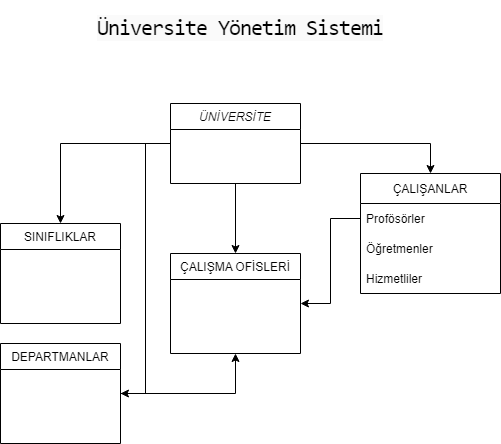

The diagram above was exported from draw.io. Its source (the exported page's mxGraphModel, read from the mxfile embedded in the PNG):
<mxGraphModel dx="1422" dy="754" grid="1" gridSize="10" guides="1" tooltips="1" connect="1" arrows="1" fold="1" page="1" pageScale="1" pageWidth="827" pageHeight="583" math="0" shadow="0">
  <root>
    <mxCell id="WIyWlLk6GJQsqaUBKTNV-0" />
    <mxCell id="WIyWlLk6GJQsqaUBKTNV-1" parent="WIyWlLk6GJQsqaUBKTNV-0" />
    <mxCell id="jNTKrpJEsme1g6Wim8K_-29" style="edgeStyle=orthogonalEdgeStyle;rounded=0;orthogonalLoop=1;jettySize=auto;html=1;entryX=0.5;entryY=0;entryDx=0;entryDy=0;" parent="WIyWlLk6GJQsqaUBKTNV-1" source="zkfFHV4jXpPFQw0GAbJ--0" target="jNTKrpJEsme1g6Wim8K_-5" edge="1">
      <mxGeometry relative="1" as="geometry" />
    </mxCell>
    <mxCell id="jNTKrpJEsme1g6Wim8K_-30" style="edgeStyle=orthogonalEdgeStyle;rounded=0;orthogonalLoop=1;jettySize=auto;html=1;entryX=0.5;entryY=0;entryDx=0;entryDy=0;" parent="WIyWlLk6GJQsqaUBKTNV-1" source="zkfFHV4jXpPFQw0GAbJ--0" target="jNTKrpJEsme1g6Wim8K_-9" edge="1">
      <mxGeometry relative="1" as="geometry" />
    </mxCell>
    <mxCell id="jNTKrpJEsme1g6Wim8K_-31" style="edgeStyle=orthogonalEdgeStyle;rounded=0;orthogonalLoop=1;jettySize=auto;html=1;entryX=1;entryY=0.5;entryDx=0;entryDy=0;" parent="WIyWlLk6GJQsqaUBKTNV-1" source="zkfFHV4jXpPFQw0GAbJ--0" target="jNTKrpJEsme1g6Wim8K_-7" edge="1">
      <mxGeometry relative="1" as="geometry" />
    </mxCell>
    <mxCell id="jNTKrpJEsme1g6Wim8K_-34" style="edgeStyle=orthogonalEdgeStyle;rounded=0;orthogonalLoop=1;jettySize=auto;html=1;entryX=0.5;entryY=0;entryDx=0;entryDy=0;" parent="WIyWlLk6GJQsqaUBKTNV-1" source="zkfFHV4jXpPFQw0GAbJ--0" target="jNTKrpJEsme1g6Wim8K_-24" edge="1">
      <mxGeometry relative="1" as="geometry" />
    </mxCell>
    <mxCell id="zkfFHV4jXpPFQw0GAbJ--0" value="ÜNİVERSİTE" style="swimlane;fontStyle=2;align=center;verticalAlign=top;childLayout=stackLayout;horizontal=1;startSize=26;horizontalStack=0;resizeParent=1;resizeLast=0;collapsible=1;marginBottom=0;rounded=0;shadow=0;strokeWidth=1;" parent="WIyWlLk6GJQsqaUBKTNV-1" vertex="1">
      <mxGeometry x="334" y="169" width="130" height="80" as="geometry">
        <mxRectangle x="230" y="140" width="160" height="26" as="alternateBounds" />
      </mxGeometry>
    </mxCell>
    <mxCell id="jNTKrpJEsme1g6Wim8K_-5" value="ÇALIŞMA OFİSLERİ" style="swimlane;fontStyle=0;align=center;verticalAlign=top;childLayout=stackLayout;horizontal=1;startSize=26;horizontalStack=0;resizeParent=1;resizeLast=0;collapsible=1;marginBottom=0;rounded=0;shadow=0;strokeWidth=1;" parent="WIyWlLk6GJQsqaUBKTNV-1" vertex="1">
      <mxGeometry x="334" y="319" width="130" height="100" as="geometry">
        <mxRectangle x="130" y="380" width="160" height="26" as="alternateBounds" />
      </mxGeometry>
    </mxCell>
    <mxCell id="jNTKrpJEsme1g6Wim8K_-33" style="edgeStyle=orthogonalEdgeStyle;rounded=0;orthogonalLoop=1;jettySize=auto;html=1;entryX=0.5;entryY=1;entryDx=0;entryDy=0;" parent="WIyWlLk6GJQsqaUBKTNV-1" source="jNTKrpJEsme1g6Wim8K_-7" target="jNTKrpJEsme1g6Wim8K_-5" edge="1">
      <mxGeometry relative="1" as="geometry" />
    </mxCell>
    <mxCell id="jNTKrpJEsme1g6Wim8K_-7" value="DEPARTMANLAR" style="swimlane;fontStyle=0;align=center;verticalAlign=top;childLayout=stackLayout;horizontal=1;startSize=26;horizontalStack=0;resizeParent=1;resizeLast=0;collapsible=1;marginBottom=0;rounded=0;shadow=0;strokeWidth=1;" parent="WIyWlLk6GJQsqaUBKTNV-1" vertex="1">
      <mxGeometry x="164" y="409" width="120" height="100" as="geometry">
        <mxRectangle x="130" y="380" width="160" height="26" as="alternateBounds" />
      </mxGeometry>
    </mxCell>
    <mxCell id="jNTKrpJEsme1g6Wim8K_-9" value="SINIFLIKLAR" style="swimlane;fontStyle=0;align=center;verticalAlign=top;childLayout=stackLayout;horizontal=1;startSize=26;horizontalStack=0;resizeParent=1;resizeLast=0;collapsible=1;marginBottom=0;rounded=0;shadow=0;strokeWidth=1;" parent="WIyWlLk6GJQsqaUBKTNV-1" vertex="1">
      <mxGeometry x="164" y="289" width="120" height="100" as="geometry">
        <mxRectangle x="130" y="380" width="160" height="26" as="alternateBounds" />
      </mxGeometry>
    </mxCell>
    <mxCell id="jNTKrpJEsme1g6Wim8K_-24" value="ÇALIŞANLAR" style="swimlane;fontStyle=0;childLayout=stackLayout;horizontal=1;startSize=30;horizontalStack=0;resizeParent=1;resizeParentMax=0;resizeLast=0;collapsible=1;marginBottom=0;" parent="WIyWlLk6GJQsqaUBKTNV-1" vertex="1">
      <mxGeometry x="524" y="239" width="140" height="120" as="geometry" />
    </mxCell>
    <mxCell id="jNTKrpJEsme1g6Wim8K_-25" value="Profösörler" style="text;strokeColor=none;fillColor=none;align=left;verticalAlign=middle;spacingLeft=4;spacingRight=4;overflow=hidden;points=[[0,0.5],[1,0.5]];portConstraint=eastwest;rotatable=0;" parent="jNTKrpJEsme1g6Wim8K_-24" vertex="1">
      <mxGeometry y="30" width="140" height="30" as="geometry" />
    </mxCell>
    <mxCell id="jNTKrpJEsme1g6Wim8K_-26" value="Öğretmenler" style="text;strokeColor=none;fillColor=none;align=left;verticalAlign=middle;spacingLeft=4;spacingRight=4;overflow=hidden;points=[[0,0.5],[1,0.5]];portConstraint=eastwest;rotatable=0;" parent="jNTKrpJEsme1g6Wim8K_-24" vertex="1">
      <mxGeometry y="60" width="140" height="30" as="geometry" />
    </mxCell>
    <mxCell id="jNTKrpJEsme1g6Wim8K_-27" value="Hizmetliler" style="text;strokeColor=none;fillColor=none;align=left;verticalAlign=middle;spacingLeft=4;spacingRight=4;overflow=hidden;points=[[0,0.5],[1,0.5]];portConstraint=eastwest;rotatable=0;" parent="jNTKrpJEsme1g6Wim8K_-24" vertex="1">
      <mxGeometry y="90" width="140" height="30" as="geometry" />
    </mxCell>
    <mxCell id="jNTKrpJEsme1g6Wim8K_-28" style="edgeStyle=orthogonalEdgeStyle;rounded=0;orthogonalLoop=1;jettySize=auto;html=1;entryX=1;entryY=0.5;entryDx=0;entryDy=0;" parent="WIyWlLk6GJQsqaUBKTNV-1" source="jNTKrpJEsme1g6Wim8K_-25" target="jNTKrpJEsme1g6Wim8K_-5" edge="1">
      <mxGeometry relative="1" as="geometry" />
    </mxCell>
    <mxCell id="jNTKrpJEsme1g6Wim8K_-35" value="&lt;h2 style=&quot;box-sizing: border-box; margin-top: 15px; margin-bottom: 0.5rem; font-weight: 400; line-height: 1.2; font-size: 22px; font-family: &amp;quot;Roboto Mono&amp;quot;, monospace; letter-spacing: -0.05em; text-align: left; background-color: rgb(250, 250, 250);&quot; class=&quot;lesson-name&quot;&gt;Üniversite Yönetim Sistemi&lt;/h2&gt;" style="text;html=1;strokeColor=none;fillColor=none;align=center;verticalAlign=middle;whiteSpace=wrap;rounded=0;" parent="WIyWlLk6GJQsqaUBKTNV-1" vertex="1">
      <mxGeometry x="239" y="75" width="330" height="30" as="geometry" />
    </mxCell>
  </root>
</mxGraphModel>